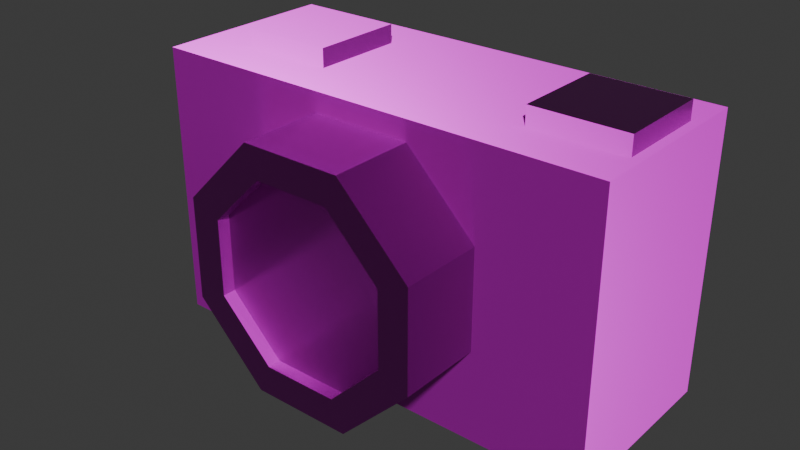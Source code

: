 # Source: camera.blend  (saved by Blender 5.0.119; exported with 4.5.12 LTS)
import bpy
from mathutils import Matrix  # noqa: F401  (used for matrix-valued properties, if any)

bpy.ops.wm.read_factory_settings(use_empty=True)
scene = bpy.context.scene
scene.name = 'Scene'

# ---- collections
col_collection = bpy.data.collections.new('Collection'); scene.collection.children.link(col_collection)

# ---- images (referenced by path relative to the original .blend; pixels are not part of the script)
import os
ASSET_DIR = os.environ.get("B2B_ASSET_DIR", "")  # directory of the original .blend (textures are referenced by path, not embedded)
HERE = os.path.dirname(os.path.abspath(__file__))  # packed textures are extracted next to this script under _unpacked/

def load_image(name, relpath, width, height, colorspace="sRGB"):
    """Load a texture the original file referenced (path relative to the .blend, or extracted next to this script)."""
    p = next((c for c in (os.path.join(HERE, relpath), os.path.join(ASSET_DIR, relpath)) if relpath and os.path.exists(c)), "")
    if p:
        img = bpy.data.images.load(p, check_existing=True)
        img.name = name
    else:  # same state as the original file: an image datablock whose file is absent (Cycles renders it pink)
        img = bpy.data.images.new(name, width, height)
        img.source = "FILE"
        img.filepath = "//" + (relpath or name)
    img.colorspace_settings.name = colorspace
    return img
img_camera_worm_001_height_png = load_image('camera_WORM.001_Height.png', 'textures/camera/camera_WORM.001_Height.png', 1024, 1024, 'Non-Color')
img_camera_worm_001_basecolor_png = load_image('camera_WORM.001_BaseColor.png', 'textures/camera/camera_WORM.001_BaseColor.png', 1024, 1024, 'sRGB')
img_camera_worm_001_metallic_png = load_image('camera_WORM.001_Metallic.png', 'textures/camera/camera_WORM.001_Metallic.png', 1024, 1024, 'Non-Color')
img_camera_worm_001_roughness_png = load_image('camera_WORM.001_Roughness.png', 'textures/camera/camera_WORM.001_Roughness.png', 1024, 1024, 'Non-Color')
img_camera_worm_001_normal_png = load_image('camera_WORM.001_Normal.png', 'textures/camera/camera_WORM.001_Normal.png', 1024, 1024, 'Non-Color')

# ---- materials (node trees are filled in below, after node groups)
mat_worm_001 = bpy.data.materials.new('WORM.001')
mat_worm_001.use_backface_culling_lightprobe_volume = False
mat_worm_001.use_transparent_shadow = False

# ---- material node trees
mat_worm_001.use_nodes = True; mat_worm_001.node_tree.nodes.clear()
_N = mat_worm_001.node_tree.nodes; _L = mat_worm_001.node_tree.links
n0 = _N.new('ShaderNodeBsdfPrincipled'); n0.name = 'Principled BSDF'; n0.location = (10, 300)
n0.distribution = 'GGX'
n0.subsurface_method = 'RANDOM_WALK_SKIN'
n0.inputs[3].default_value = 1.45
n0.inputs[27].default_value = (0.0, 0.0, 0.0, 1.0)
n0.inputs[28].default_value = 1.0
n1 = _N.new('ShaderNodeOutputMaterial'); n1.name = 'Material Output'; n1.location = (300, 300)
n2 = _N.new('ShaderNodeTexImage'); n2.name = 'Image Texture'; n2.location = (84, -876)
n2.label = 'Displacement'
n2.image = img_camera_worm_001_height_png
n3 = _N.new('ShaderNodeDisplacement'); n3.name = 'Displacement'; n3.location = (110, -400)
n4 = _N.new('ShaderNodeTexImage'); n4.name = 'Image Texture.001'; n4.location = (84, -36)
n4.label = 'Base Color'
n4.image = img_camera_worm_001_basecolor_png
n5 = _N.new('ShaderNodeTexImage'); n5.name = 'Image Texture.002'; n5.location = (84, -316)
n5.label = 'Metallic'
n5.image = img_camera_worm_001_metallic_png
n6 = _N.new('ShaderNodeTexImage'); n6.name = 'Image Texture.003'; n6.location = (84, -596)
n6.label = 'Roughness'
n6.image = img_camera_worm_001_roughness_png
n7 = _N.new('ShaderNodeTexImage'); n7.name = 'Image Texture.004'; n7.location = (84, -1156)
n7.label = 'Normal'
n7.image = img_camera_worm_001_normal_png
n8 = _N.new('ShaderNodeNormalMap'); n8.name = 'Normal Map'; n8.location = (-240, -620)
n9 = _N.new('ShaderNodeMapping'); n9.name = 'Mapping'; n9.location = (229, -36)
n10 = _N.new('NodeReroute'); n10.name = 'Reroute'; n10.location = (34, -706)
n10.width = 14
n10.socket_idname = 'NodeSocketVector'
n11 = _N.new('ShaderNodeTexCoord'); n11.name = 'Texture Coordinate'; n11.location = (29, -36)
n12 = _N.new('NodeFrame'); n12.name = 'Frame'; n12.location = (-1269, 336)
n12.label = 'Mapping'
n12.width = 398
n13 = _N.new('NodeFrame'); n13.name = 'Frame.001'; n13.location = (-624, 536)
n13.label = 'Textures'
n13.width = 353
n2.parent = n13
n4.parent = n13
n5.parent = n13
n6.parent = n13
n7.parent = n13
n9.parent = n12
n10.parent = n13
n11.parent = n12
_L.new(n0.outputs[0], n1.inputs[0])
_L.new(n2.outputs[0], n3.inputs[0])
_L.new(n3.outputs[0], n1.inputs[2])
_L.new(n4.outputs[0], n0.inputs[0])
_L.new(n5.outputs[0], n0.inputs[1])
_L.new(n6.outputs[0], n0.inputs[2])
_L.new(n7.outputs[0], n8.inputs[1])
_L.new(n8.outputs[0], n0.inputs[5])
_L.new(n10.outputs[0], n4.inputs[0])
_L.new(n10.outputs[0], n5.inputs[0])
_L.new(n10.outputs[0], n6.inputs[0])
_L.new(n10.outputs[0], n2.inputs[0])
_L.new(n10.outputs[0], n7.inputs[0])
_L.new(n9.outputs[0], n10.inputs[0])
_L.new(n11.outputs[2], n9.inputs[0])
n1.is_active_output = True

# ---- world
world_world = bpy.data.worlds.new('World'); scene.world = world_world
world_world.use_nodes = True; world_world.node_tree.nodes.clear()
_N = world_world.node_tree.nodes; _L = world_world.node_tree.links
n0 = _N.new('ShaderNodeOutputWorld'); n0.name = 'World Output'; n0.location = (200, 100)
n1 = _N.new('ShaderNodeBackground'); n1.name = 'Background'; n1.location = (-200, 100)
n1.inputs[0].default_value = (0.05088, 0.05088, 0.05088, 1.0)
_L.new(n1.outputs[0], n0.inputs[0])
n0.is_active_output = True
world_world.color = (0.05088, 0.05088, 0.05088)
world_world.sun_shadow_jitter_overblur = 0.0

# ---- meshes
me_camera_lod_1 = bpy.data.meshes.new('Camera-LOD-1')
me_camera_lod_1.from_pydata([(-0.1969, -0.07874, 2.243e-06), (-0.1969, -0.07874, 0.2362), (-0.1969, 0.07874, 2.243e-06), (-0.1969, 0.07874, 0.2362), (0.1969, -0.07874, 2.243e-06), (0.1969, -0.07874, 0.2362), (0.1969, 0.07874, 2.243e-06), (0.1969, 0.07874, 0.2362), (0.1102, -0.03937, 0.1731), (0.1102, -0.03937, 0.2518), (0.1102, 0.03937, 0.1731), (0.1102, 0.03937, 0.2518), (0.189, -0.03937, 0.1731), (0.189, -0.03937, 0.2518), (0.189, 0.03937, 0.1731), (0.189, 0.03937, 0.2518), (0.04192, 0.07047, 0.2193), (0.04192, -0.1486, 0.2193), (0.1012, 0.07047, 0.16), (0.1012, -0.1486, 0.16), (0.1012, 0.07047, 0.07619), (0.1012, -0.1486, 0.07619), (0.04192, 0.07047, 0.01691), (0.04192, -0.1486, 0.01691), (-0.04192, 0.07047, 0.01691), (-0.04192, -0.1486, 0.01691), (-0.1012, 0.07047, 0.07619), (-0.1012, -0.1486, 0.07619), (-0.1012, 0.07047, 0.16), (-0.1012, -0.1486, 0.16), (-0.04192, 0.07047, 0.2193), (-0.04192, -0.1486, 0.2193), (-0.1496, -0.03937, 0.1731), (-0.1496, -0.03937, 0.2518), (-0.1496, 0.03937, 0.1731), (-0.1496, 0.03937, 0.2518), (-0.07087, -0.03937, 0.1731), (-0.07087, -0.03937, 0.2518), (-0.07087, 0.03937, 0.1731), (-0.07087, 0.03937, 0.2518), (0.0759, -0.1486, 0.1496), (0.03144, -0.1486, 0.194), (0.0759, -0.1486, 0.08667), (0.03144, -0.1486, 0.04221), (-0.03144, -0.1486, 0.04221), (-0.0759, -0.1486, 0.08667), (-0.0759, -0.1486, 0.1496), (-0.03144, -0.1486, 0.194), (0.0759, -0.1377, 0.1496), (0.03144, -0.1377, 0.194), (0.0759, -0.1377, 0.08667), (0.03144, -0.1377, 0.04221), (-0.03144, -0.1377, 0.04221), (-0.0759, -0.1377, 0.08667), (-0.0759, -0.1377, 0.1496), (-0.03144, -0.1377, 0.194), (-8.554e-09, -0.1377, 0.1181)], [], [(0, 1, 3, 2), (2, 3, 7, 6), (6, 7, 5, 4), (4, 5, 1, 0), (2, 6, 4, 0), (7, 3, 1, 5), (8, 9, 11, 10), (10, 11, 15, 14), (14, 15, 13, 12), (12, 13, 9, 8), (15, 11, 9, 13), (16, 17, 19, 18), (18, 19, 21, 20), (20, 21, 23, 22), (22, 23, 25, 24), (24, 25, 27, 26), (26, 27, 29, 28), (27, 25, 44, 45), (28, 29, 31, 30), (30, 31, 17, 16), (32, 33, 35, 34), (34, 35, 39, 38), (38, 39, 37, 36), (36, 37, 33, 32), (39, 35, 33, 37), (47, 46, 54, 55), (17, 31, 47, 41), (19, 17, 41, 40), (23, 21, 42, 43), (29, 27, 45, 46), (25, 23, 43, 44), (31, 29, 46, 47), (21, 19, 40, 42), (53, 52, 56), (45, 44, 52, 53), (43, 42, 50, 51), (40, 41, 49, 48), (41, 47, 55, 49), (46, 45, 53, 54), (44, 43, 51, 52), (42, 40, 48, 50), (51, 50, 56), (48, 49, 56), (49, 55, 56), (54, 53, 56), (52, 51, 56), (50, 48, 56), (55, 54, 56)])
_uv = me_camera_lod_1.uv_layers.new(name='UVMap')
_uv.uv.foreach_set('vector', [0.000183, 0.3905, 0.0001829, 0.1563, 0.1563, 0.1563, 0.1563, 0.3905, 0.1563, 0.3905, 0.1563, 0.1563, 0.5467, 0.1563, 0.5467, 0.3905, 0.5467, 0.3905, 0.5467, 0.1563, 0.7028, 0.1563, 0.7028, 0.3905, 0.5467, 0.5467, 0.5467, 0.7809, 0.1563, 0.7809, 0.1563, 0.5467, 0.1563, 0.3905, 0.5467, 0.3905, 0.5467, 0.5467, 0.1563, 0.5467, 0.5467, 0.1563, 0.1563, 0.1563, 0.1563, 0.000183, 0.5467, 0.000183, 0.7032, 0.8217, 0.7813, 0.8217, 0.7813, 0.8998, 0.7032, 0.8998, 0.295, 0.7813, 0.295, 0.8593, 0.2169, 0.8593, 0.2169, 0.7813, 0.7032, 0.6656, 0.7813, 0.6656, 0.7813, 0.7436, 0.7032, 0.7436, 0.7032, 0.7436, 0.7813, 0.7436, 0.7813, 0.8217, 0.7032, 0.8217, 0.2169, 0.8593, 0.295, 0.8593, 0.295, 0.9374, 0.2169, 0.9374, 0.9204, 0.6652, 0.7032, 0.6652, 0.7032, 0.5821, 0.9204, 0.5821, 0.9204, 0.5821, 0.7032, 0.5821, 0.7032, 0.499, 0.9204, 0.499, 0.9204, 0.499, 0.7032, 0.499, 0.7032, 0.4158, 0.9204, 0.4158, 0.9204, 0.4158, 0.7032, 0.4158, 0.7032, 0.3327, 0.9204, 0.3327, 0.9204, 0.3327, 0.7032, 0.3327, 0.7032, 0.2496, 0.9204, 0.2496, 0.9204, 0.2496, 0.7032, 0.2496, 0.7032, 0.1664, 0.9204, 0.1664, 0.1544, 0.7822, 0.2166, 0.8455, 0.1908, 0.8555, 0.1429, 0.8078, 0.9204, 0.1664, 0.7032, 0.1664, 0.7032, 0.08331, 0.9204, 0.08331, 0.9204, 0.08331, 0.7032, 0.08331, 0.7032, 0.0001829, 0.9204, 0.0001829, 0.7816, 0.8217, 0.8597, 0.8217, 0.8597, 0.8998, 0.7816, 0.8998, 0.2954, 0.9374, 0.2954, 0.8593, 0.3734, 0.8593, 0.3734, 0.9374, 0.7816, 0.6656, 0.8597, 0.6656, 0.8597, 0.7436, 0.7816, 0.7436, 0.7816, 0.7436, 0.8597, 0.7436, 0.8597, 0.8217, 0.7816, 0.8217, 0.3734, 0.8593, 0.2954, 0.8593, 0.2954, 0.7813, 0.3734, 0.7813, 0.02657, 0.8564, 0.07488, 0.8078, 0.08014, 0.8187, 0.03816, 0.8603, 0.000183, 0.937, 0.000183, 0.8448, 0.02657, 0.8564, 0.02772, 0.9251, 0.06741, 0.9998, 0.000183, 0.937, 0.02772, 0.9251, 0.07698, 0.9729, 0.2165, 0.9324, 0.157, 0.9962, 0.1449, 0.9711, 0.192, 0.9228, 0.06477, 0.7813, 0.1544, 0.7822, 0.1429, 0.8078, 0.07488, 0.8078, 0.2166, 0.8455, 0.2165, 0.9324, 0.192, 0.9228, 0.1908, 0.8555, 0.000183, 0.8448, 0.06477, 0.7813, 0.07488, 0.8078, 0.02657, 0.8564, 0.157, 0.9962, 0.06741, 0.9998, 0.07698, 0.9729, 0.1449, 0.9711, 0.1389, 0.8192, 0.1801, 0.8607, 0.1096, 0.8899, 0.1429, 0.8078, 0.1908, 0.8555, 0.1801, 0.8607, 0.1389, 0.8192, 0.192, 0.9228, 0.1449, 0.9711, 0.1396, 0.9604, 0.1806, 0.9189, 0.07698, 0.9729, 0.02772, 0.9251, 0.03863, 0.9197, 0.08082, 0.9613, 0.02772, 0.9251, 0.02657, 0.8564, 0.03816, 0.8603, 0.03863, 0.9197, 0.07488, 0.8078, 0.1429, 0.8078, 0.1389, 0.8192, 0.08014, 0.8187, 0.1908, 0.8555, 0.192, 0.9228, 0.1806, 0.9189, 0.1801, 0.8607, 0.1449, 0.9711, 0.07698, 0.9729, 0.08082, 0.9613, 0.1396, 0.9604, 0.1806, 0.9189, 0.1396, 0.9604, 0.1096, 0.8899, 0.08082, 0.9613, 0.03863, 0.9197, 0.1096, 0.8899, 0.03863, 0.9197, 0.03816, 0.8603, 0.1096, 0.8899, 0.08014, 0.8187, 0.1389, 0.8192, 0.1096, 0.8899, 0.1801, 0.8607, 0.1806, 0.9189, 0.1096, 0.8899, 0.1396, 0.9604, 0.08082, 0.9613, 0.1096, 0.8899, 0.03816, 0.8603, 0.08014, 0.8187, 0.1096, 0.8899])
me_camera_lod_1.materials.append(mat_worm_001)
me_camera_lod_1.update()

# ---- objects
ob_camera_lod_1 = bpy.data.objects.new('Camera-LOD-1', me_camera_lod_1)

# ---- transforms, parenting, visibility, modifiers, constraints
ob_camera_lod_1.location = (0.0, 0.0, 0.0)

# ---- collection membership
col_collection.objects.link(ob_camera_lod_1)

# ---- scene / render settings (as saved in the file)
scene.frame_start = 1; scene.frame_end = 250; scene.frame_set(1)
scene.render.engine = 'BLENDER_EEVEE_NEXT'
scene.render.bake_bias = 0.0
scene.render.bake_samples = 0
scene.cycles.sampling_pattern = 'TABULATED_SOBOL'
scene.eevee.use_volume_custom_range = False
bpy.context.view_layer.update()

# ---- added for rendering (the .blend has no active camera and no usable light): camera, sun
cam_auto = bpy.data.cameras.new('AutoCamera')
cam_auto.lens = 50.0
cam_auto.sensor_width = 36.0
cam_auto.clip_end = 1000.0
ob_auto_camera = bpy.data.objects.new('AutoCamera', cam_auto)
scene.collection.objects.link(ob_auto_camera)
ob_auto_camera.location = (0.480848, -0.611958, 0.510582)
ob_auto_camera.rotation_euler = (1.09748, -7.21219e-08, 0.694738)
scene.camera = ob_auto_camera
light_auto_sun = bpy.data.lights.new('AutoSun', 'SUN')
light_auto_sun.energy = 3.0
light_auto_sun.angle = 0.0523599
ob_auto_sun = bpy.data.objects.new('AutoSun', light_auto_sun)
scene.collection.objects.link(ob_auto_sun)
ob_auto_sun.rotation_euler = (0.872665, 0.174533, 0.523599)
bpy.context.view_layer.update()
